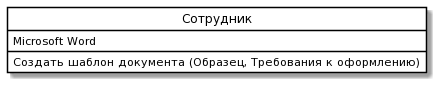

The diagram above was rendered by PlantUML. Its source (embedded in the PNG):
@startuml
skinparam class {
	BackgroundColor White
	ArrowColor Black
	BorderColor Black
}
class "Сотрудник" as P {
Microsoft Word
Создать шаблон документа (Образец, Требования к оформлению)
}
hide circle
@enduml